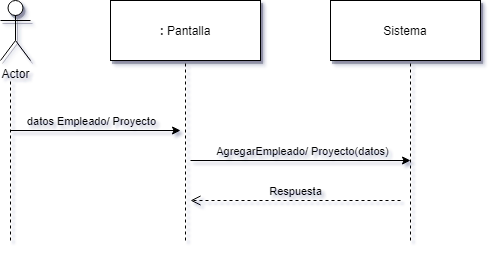

The diagram above was exported from draw.io. Its source (the exported page's mxGraphModel, read from the mxfile embedded in the PNG):
<mxGraphModel dx="1422" dy="802" grid="1" gridSize="10" guides="1" tooltips="1" connect="1" arrows="1" fold="1" page="1" pageScale="1" pageWidth="827" pageHeight="1169" math="0" shadow="1">
  <root>
    <mxCell id="0" />
    <mxCell id="1" parent="0" />
    <mxCell id="Jlj2Q2ZstRukdr0RFem0-1" value="Actor" style="shape=umlActor;verticalLabelPosition=bottom;labelBackgroundColor=none;verticalAlign=top;html=1;outlineConnect=0;labelBorderColor=none;shadow=1;" vertex="1" parent="1">
      <mxGeometry x="150" y="120" width="30" height="60" as="geometry" />
    </mxCell>
    <mxCell id="Jlj2Q2ZstRukdr0RFem0-2" value="" style="endArrow=none;dashed=1;html=1;labelBorderColor=none;labelBackgroundColor=none;" edge="1" parent="1">
      <mxGeometry width="50" height="50" relative="1" as="geometry">
        <mxPoint x="160" y="360" as="sourcePoint" />
        <mxPoint x="160" y="200" as="targetPoint" />
      </mxGeometry>
    </mxCell>
    <mxCell id="Jlj2Q2ZstRukdr0RFem0-3" value="&lt;b&gt;:&lt;/b&gt; Pantalla" style="rounded=0;whiteSpace=wrap;html=1;labelBorderColor=none;shadow=1;labelBackgroundColor=none;" vertex="1" parent="1">
      <mxGeometry x="260" y="120" width="150" height="60" as="geometry" />
    </mxCell>
    <mxCell id="Jlj2Q2ZstRukdr0RFem0-4" value="Sistema" style="rounded=0;whiteSpace=wrap;html=1;labelBorderColor=none;shadow=1;labelBackgroundColor=none;" vertex="1" parent="1">
      <mxGeometry x="480" y="120" width="150" height="60" as="geometry" />
    </mxCell>
    <mxCell id="Jlj2Q2ZstRukdr0RFem0-5" value="" style="endArrow=none;dashed=1;html=1;entryX=0.5;entryY=1;entryDx=0;entryDy=0;labelBorderColor=none;labelBackgroundColor=none;" edge="1" parent="1" target="Jlj2Q2ZstRukdr0RFem0-3">
      <mxGeometry width="50" height="50" relative="1" as="geometry">
        <mxPoint x="335" y="360" as="sourcePoint" />
        <mxPoint x="334.5" y="190" as="targetPoint" />
      </mxGeometry>
    </mxCell>
    <mxCell id="Jlj2Q2ZstRukdr0RFem0-6" value="" style="endArrow=none;dashed=1;html=1;labelBorderColor=none;labelBackgroundColor=none;" edge="1" parent="1">
      <mxGeometry width="50" height="50" relative="1" as="geometry">
        <mxPoint x="560" y="360" as="sourcePoint" />
        <mxPoint x="560" y="180" as="targetPoint" />
      </mxGeometry>
    </mxCell>
    <mxCell id="Jlj2Q2ZstRukdr0RFem0-7" value="" style="endArrow=classic;html=1;labelBorderColor=none;labelBackgroundColor=none;" edge="1" parent="1">
      <mxGeometry width="50" height="50" relative="1" as="geometry">
        <mxPoint x="160" y="250" as="sourcePoint" />
        <mxPoint x="330" y="250" as="targetPoint" />
      </mxGeometry>
    </mxCell>
    <mxCell id="Jlj2Q2ZstRukdr0RFem0-8" value="datos Empleado/ Proyecto" style="edgeLabel;html=1;align=center;verticalAlign=middle;resizable=0;points=[];labelBorderColor=none;labelBackgroundColor=none;" vertex="1" connectable="0" parent="Jlj2Q2ZstRukdr0RFem0-7">
      <mxGeometry x="0.2353" y="2" relative="1" as="geometry">
        <mxPoint x="-25" y="-8" as="offset" />
      </mxGeometry>
    </mxCell>
    <mxCell id="Jlj2Q2ZstRukdr0RFem0-9" value="" style="endArrow=classic;html=1;labelBorderColor=none;labelBackgroundColor=none;" edge="1" parent="1">
      <mxGeometry width="50" height="50" relative="1" as="geometry">
        <mxPoint x="340" y="280" as="sourcePoint" />
        <mxPoint x="560" y="280" as="targetPoint" />
      </mxGeometry>
    </mxCell>
    <mxCell id="Jlj2Q2ZstRukdr0RFem0-10" value="AgregarEmpleado/ Proyecto(datos)" style="edgeLabel;html=1;align=center;verticalAlign=middle;resizable=0;points=[];labelBorderColor=none;labelBackgroundColor=none;" vertex="1" connectable="0" parent="Jlj2Q2ZstRukdr0RFem0-9">
      <mxGeometry x="0.2353" y="2" relative="1" as="geometry">
        <mxPoint x="-25" y="-8" as="offset" />
      </mxGeometry>
    </mxCell>
    <mxCell id="Jlj2Q2ZstRukdr0RFem0-18" value="Respuesta" style="html=1;verticalAlign=bottom;endArrow=open;dashed=1;endSize=8;labelBorderColor=none;labelBackgroundColor=none;" edge="1" parent="1">
      <mxGeometry relative="1" as="geometry">
        <mxPoint x="550" y="320" as="sourcePoint" />
        <mxPoint x="340" y="320" as="targetPoint" />
      </mxGeometry>
    </mxCell>
  </root>
</mxGraphModel>